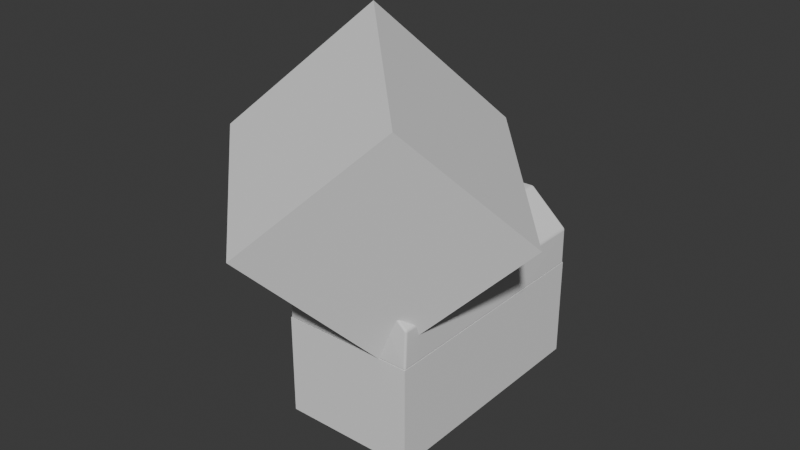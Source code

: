 # Source: obj_chest_HarryShanks_01.blend  (saved by Blender 5.0.119; exported with 4.5.12 LTS)
import bpy
from mathutils import Matrix  # noqa: F401  (used for matrix-valued properties, if any)

bpy.ops.wm.read_factory_settings(use_empty=True)
scene = bpy.context.scene
scene.name = 'Scene'

# ---- collections
col_collection = bpy.data.collections.new('Collection'); scene.collection.children.link(col_collection)

# ---- world
world_world = bpy.data.worlds.new('World'); scene.world = world_world
world_world.use_nodes = True; world_world.node_tree.nodes.clear()
_N = world_world.node_tree.nodes; _L = world_world.node_tree.links
n0 = _N.new('ShaderNodeOutputWorld'); n0.name = 'World Output'; n0.location = (200, 100)
n1 = _N.new('ShaderNodeBackground'); n1.name = 'Background'; n1.location = (-200, 100)
n1.inputs[0].default_value = (0.05088, 0.05088, 0.05088, 1.0)
_L.new(n1.outputs[0], n0.inputs[0])
n0.is_active_output = True
world_world.color = (0.05088, 0.05088, 0.05088)
world_world.sun_shadow_jitter_overblur = 0.0

# ---- meshes
me_cube_003 = bpy.data.meshes.new('Cube.003')
me_cube_003.from_pydata([(-2.739, 5.519, 2.248), (-2.739, 5.519, -2.248), (-2.739, 0.0, 2.248), (-2.739, 0.0, -2.248), (0.0, 5.519, 2.248), (0.0, 5.519, -2.248), (0.0, 0.0, -2.248), (-2.739, 2.759, 2.248), (-2.739, 5.519, 0.7493), (-2.739, 5.519, -0.7493), (-2.739, 2.759, -2.248), (-2.739, 0.0, -0.7493), (-2.739, 0.0, 0.7493), (0.0, 5.519, -0.7493), (0.0, 5.519, 0.7493), (-1.155, 5.519, 2.248), (-1.155, 5.519, -2.248), (-1.155, 0.0, -2.248), (0.0, 2.759, -2.248), (-1.155, 5.519, 0.7493), (-1.155, 5.519, -0.7493), (-2.739, 2.759, -0.7493), (-2.739, 2.759, 0.7493), (-1.155, 2.759, -2.248), (2.739, 5.519, 2.248), (2.739, 5.519, -2.248), (2.739, 0.0, 2.248), (2.739, 0.0, -2.248), (2.739, 2.759, 2.248), (2.739, 5.519, 0.7493), (2.739, 5.519, -0.7493), (2.739, 2.759, -2.248), (2.739, 0.0, -0.7493), (2.739, 0.0, 0.7493), (1.155, 5.519, 2.248), (1.155, 5.519, -2.248), (1.155, 0.0, -2.248), (1.155, 5.519, 0.7493), (1.155, 5.519, -0.7493), (2.739, 2.759, -0.7493), (2.739, 2.759, 0.7493), (1.155, 2.759, -2.248), (-2.739, -5.519, 2.248), (-2.739, -5.519, -2.248), (0.0, -5.519, 2.248), (0.0, -5.519, -2.248), (-2.739, -2.759, 2.248), (-2.739, -5.519, 0.7493), (-2.739, -5.519, -0.7493), (-2.739, -2.759, -2.248), (0.0, -5.519, -0.7493), (0.0, -5.519, 0.7493), (-1.155, -5.519, 2.248), (-1.155, -5.519, -2.248), (0.0, -2.759, -2.248), (-1.155, -5.519, 0.7493), (-1.155, -5.519, -0.7493), (-2.739, -2.759, -0.7493), (-2.739, -2.759, 0.7493), (-1.155, -2.759, -2.248), (2.739, -5.519, 2.248), (2.739, -5.519, -2.248), (2.739, -2.759, 2.248), (2.739, -5.519, 0.7493), (2.739, -5.519, -0.7493), (2.739, -2.759, -2.248), (1.155, -5.519, 2.248), (1.155, -5.519, -2.248), (1.155, -5.519, 0.7493), (1.155, -5.519, -0.7493), (2.739, -2.759, -0.7493), (2.739, -2.759, 0.7493), (1.155, -2.759, -2.248)], [], [(10, 3, 17, 23), (21, 9, 8, 22), (17, 6, 18, 23), (20, 16, 5, 13), (19, 20, 13, 14), (22, 7, 2, 12), (15, 19, 14, 4), (0, 8, 19, 15), (10, 1, 9, 21), (8, 9, 20, 19), (9, 1, 16, 20), (3, 10, 21, 11), (23, 18, 5, 16), (8, 0, 7, 22), (11, 21, 22, 12), (1, 10, 23, 16), (31, 41, 36, 27), (39, 40, 29, 30), (36, 41, 18, 6), (38, 13, 5, 35), (37, 14, 13, 38), (40, 33, 26, 28), (34, 4, 14, 37), (24, 34, 37, 29), (31, 39, 30, 25), (29, 37, 38, 30), (30, 38, 35, 25), (27, 32, 39, 31), (41, 35, 5, 18), (29, 40, 28, 24), (32, 33, 40, 39), (25, 35, 41, 31), (49, 59, 17, 3), (57, 58, 47, 48), (17, 59, 54, 6), (56, 50, 45, 53), (55, 51, 50, 56), (58, 12, 2, 46), (52, 44, 51, 55), (42, 52, 55, 47), (49, 57, 48, 43), (47, 55, 56, 48), (48, 56, 53, 43), (3, 11, 57, 49), (59, 53, 45, 54), (47, 58, 46, 42), (11, 12, 58, 57), (43, 53, 59, 49), (65, 27, 36, 72), (70, 64, 63, 71), (36, 6, 54, 72), (69, 67, 45, 50), (68, 69, 50, 51), (71, 62, 26, 33), (66, 68, 51, 44), (60, 63, 68, 66), (65, 61, 64, 70), (63, 64, 69, 68), (64, 61, 67, 69), (27, 65, 70, 32), (72, 54, 45, 67), (63, 60, 62, 71), (32, 70, 71, 33), (61, 65, 72, 67)])
_uv = me_cube_003.uv_layers.new(name='UVMap')
_uv.uv.foreach_set('vector', [0.875, 0.5625, 0.875, 0.625, 0.8027, 0.625, 0.8027, 0.5625, 0.5417, 0.1875, 0.5417, 0.25, 0.4583, 0.25, 0.4583, 0.1875, 0.8027, 0.625, 0.75, 0.625, 0.75, 0.5625, 0.8027, 0.5625, 0.5417, 0.3223, 0.625, 0.3223, 0.625, 0.375, 0.5417, 0.375, 0.4583, 0.3223, 0.5417, 0.3223, 0.5417, 0.375, 0.4583, 0.375, 0.4583, 0.1875, 0.375, 0.1875, 0.375, 0.125, 0.4583, 0.125, 0.375, 0.3223, 0.4583, 0.3223, 0.4583, 0.375, 0.375, 0.375, 0.375, 0.25, 0.4583, 0.25, 0.4583, 0.3223, 0.375, 0.3223, 0.625, 0.1875, 0.625, 0.25, 0.5417, 0.25, 0.5417, 0.1875, 0.4583, 0.25, 0.5417, 0.25, 0.5417, 0.3223, 0.4583, 0.3223, 0.5417, 0.25, 0.625, 0.25, 0.625, 0.3223, 0.5417, 0.3223, 0.625, 0.125, 0.625, 0.1875, 0.5417, 0.1875, 0.5417, 0.125, 0.8027, 0.5625, 0.75, 0.5625, 0.75, 0.5, 0.8027, 0.5, 0.4583, 0.25, 0.375, 0.25, 0.375, 0.1875, 0.4583, 0.1875, 0.5417, 0.125, 0.5417, 0.1875, 0.4583, 0.1875, 0.4583, 0.125, 0.875, 0.5, 0.875, 0.5625, 0.8027, 0.5625, 0.8027, 0.5, 0.875, 0.5625, 0.8027, 0.5625, 0.8027, 0.625, 0.875, 0.625, 0.5417, 0.1875, 0.4583, 0.1875, 0.4583, 0.25, 0.5417, 0.25, 0.8027, 0.625, 0.8027, 0.5625, 0.75, 0.5625, 0.75, 0.625, 0.5417, 0.3223, 0.5417, 0.375, 0.625, 0.375, 0.625, 0.3223, 0.4583, 0.3223, 0.4583, 0.375, 0.5417, 0.375, 0.5417, 0.3223, 0.4583, 0.1875, 0.4583, 0.125, 0.375, 0.125, 0.375, 0.1875, 0.375, 0.3223, 0.375, 0.375, 0.4583, 0.375, 0.4583, 0.3223, 0.375, 0.25, 0.375, 0.3223, 0.4583, 0.3223, 0.4583, 0.25, 0.625, 0.1875, 0.5417, 0.1875, 0.5417, 0.25, 0.625, 0.25, 0.4583, 0.25, 0.4583, 0.3223, 0.5417, 0.3223, 0.5417, 0.25, 0.5417, 0.25, 0.5417, 0.3223, 0.625, 0.3223, 0.625, 0.25, 0.625, 0.125, 0.5417, 0.125, 0.5417, 0.1875, 0.625, 0.1875, 0.8027, 0.5625, 0.8027, 0.5, 0.75, 0.5, 0.75, 0.5625, 0.4583, 0.25, 0.4583, 0.1875, 0.375, 0.1875, 0.375, 0.25, 0.5417, 0.125, 0.4583, 0.125, 0.4583, 0.1875, 0.5417, 0.1875, 0.875, 0.5, 0.8027, 0.5, 0.8027, 0.5625, 0.875, 0.5625, 0.875, 0.5625, 0.8027, 0.5625, 0.8027, 0.625, 0.875, 0.625, 0.5417, 0.1875, 0.4583, 0.1875, 0.4583, 0.25, 0.5417, 0.25, 0.8027, 0.625, 0.8027, 0.5625, 0.75, 0.5625, 0.75, 0.625, 0.5417, 0.3223, 0.5417, 0.375, 0.625, 0.375, 0.625, 0.3223, 0.4583, 0.3223, 0.4583, 0.375, 0.5417, 0.375, 0.5417, 0.3223, 0.4583, 0.1875, 0.4583, 0.125, 0.375, 0.125, 0.375, 0.1875, 0.375, 0.3223, 0.375, 0.375, 0.4583, 0.375, 0.4583, 0.3223, 0.375, 0.25, 0.375, 0.3223, 0.4583, 0.3223, 0.4583, 0.25, 0.625, 0.1875, 0.5417, 0.1875, 0.5417, 0.25, 0.625, 0.25, 0.4583, 0.25, 0.4583, 0.3223, 0.5417, 0.3223, 0.5417, 0.25, 0.5417, 0.25, 0.5417, 0.3223, 0.625, 0.3223, 0.625, 0.25, 0.625, 0.125, 0.5417, 0.125, 0.5417, 0.1875, 0.625, 0.1875, 0.8027, 0.5625, 0.8027, 0.5, 0.75, 0.5, 0.75, 0.5625, 0.4583, 0.25, 0.4583, 0.1875, 0.375, 0.1875, 0.375, 0.25, 0.5417, 0.125, 0.4583, 0.125, 0.4583, 0.1875, 0.5417, 0.1875, 0.875, 0.5, 0.8027, 0.5, 0.8027, 0.5625, 0.875, 0.5625, 0.875, 0.5625, 0.875, 0.625, 0.8027, 0.625, 0.8027, 0.5625, 0.5417, 0.1875, 0.5417, 0.25, 0.4583, 0.25, 0.4583, 0.1875, 0.8027, 0.625, 0.75, 0.625, 0.75, 0.5625, 0.8027, 0.5625, 0.5417, 0.3223, 0.625, 0.3223, 0.625, 0.375, 0.5417, 0.375, 0.4583, 0.3223, 0.5417, 0.3223, 0.5417, 0.375, 0.4583, 0.375, 0.4583, 0.1875, 0.375, 0.1875, 0.375, 0.125, 0.4583, 0.125, 0.375, 0.3223, 0.4583, 0.3223, 0.4583, 0.375, 0.375, 0.375, 0.375, 0.25, 0.4583, 0.25, 0.4583, 0.3223, 0.375, 0.3223, 0.625, 0.1875, 0.625, 0.25, 0.5417, 0.25, 0.5417, 0.1875, 0.4583, 0.25, 0.5417, 0.25, 0.5417, 0.3223, 0.4583, 0.3223, 0.5417, 0.25, 0.625, 0.25, 0.625, 0.3223, 0.5417, 0.3223, 0.625, 0.125, 0.625, 0.1875, 0.5417, 0.1875, 0.5417, 0.125, 0.8027, 0.5625, 0.75, 0.5625, 0.75, 0.5, 0.8027, 0.5, 0.4583, 0.25, 0.375, 0.25, 0.375, 0.1875, 0.4583, 0.1875, 0.5417, 0.125, 0.5417, 0.1875, 0.4583, 0.1875, 0.4583, 0.125, 0.875, 0.5, 0.875, 0.5625, 0.8027, 0.5625, 0.8027, 0.5])
me_cube_003.update()
me_cube_001 = bpy.data.meshes.new('Cube.001')
me_cube_001.from_pydata([(-2.739, 5.519, 2.248), (-2.739, 0.0, 2.248), (0.0, 5.519, 2.248), (-2.739, 2.759, 2.248), (-1.155, 5.519, 2.248), (-1.155, 5.519, 5.259), (-2.739, 5.519, 3.894), (-1.155, 0.0, 5.259), (-2.739, 0.0, 3.894), (-2.739, 2.759, 3.894), (-1.155, 2.759, 5.259), (0.0, 2.759, 5.259), (0.0, 0.0, 5.259), (0.0, 5.519, 5.259)], [], [(4, 2, 13, 5), (1, 3, 9, 8), (3, 0, 6, 9), (0, 4, 5, 6), (5, 10, 9, 6), (12, 7, 10, 11), (10, 7, 8, 9), (11, 10, 5, 13)])
_uv = me_cube_001.uv_layers.new(name='UVMap')
_uv.uv.foreach_set('vector', [0.375, 0.3223, 0.375, 0.375, 0.375, 0.375, 0.375, 0.3223, 0.375, 0.125, 0.375, 0.1875, 0.375, 0.1875, 0.375, 0.125, 0.375, 0.1875, 0.375, 0.25, 0.375, 0.25, 0.375, 0.1875, 0.375, 0.25, 0.375, 0.3223, 0.375, 0.3223, 0.375, 0.25, 0.1973, 0.5, 0.1973, 0.5625, 0.1162, 0.5625, 0.1162, 0.5, 0.25, 0.625, 0.1973, 0.625, 0.1973, 0.5625, 0.25, 0.5625, 0.1973, 0.5625, 0.1973, 0.625, 0.1162, 0.625, 0.1162, 0.5625, 0.25, 0.5625, 0.1973, 0.5625, 0.1973, 0.5, 0.25, 0.5])
me_cube_001.update()
me_cylinder = bpy.data.meshes.new('Cylinder')
me_cylinder.from_pydata([(0.0, 1.0, -1.0), (0.0, 1.0, 1.0), (0.1951, 0.9808, -1.0), (0.1951, 0.9808, 1.0), (0.3827, 0.9239, -1.0), (-0.1951, -0.9808, -1.0), (-0.3827, -0.9239, -1.0), (-0.3827, -0.9239, 1.0), (-0.5556, -0.8315, -1.0), (-0.5556, -0.8315, 1.0), (-0.7071, -0.7071, -1.0), (-0.7071, -0.7071, 1.0), (-0.8315, -0.5556, -1.0), (-0.8315, -0.5556, 1.0), (-0.9239, -0.3827, -1.0), (-0.9239, -0.3827, 1.0), (-0.9808, -0.1951, -1.0), (-0.9808, -0.1951, 1.0), (-1.0, 0.0, -1.0), (-1.0, 0.0, 1.0), (-0.9808, 0.1951, -1.0), (-0.9808, 0.1951, 1.0), (-0.9239, 0.3827, -1.0), (-0.9239, 0.3827, 1.0), (-0.8315, 0.5556, -1.0), (-0.8315, 0.5556, 1.0), (-0.7071, 0.7071, -1.0), (-0.7071, 0.7071, 1.0), (-0.5556, 0.8315, -1.0), (-0.5556, 0.8315, 1.0), (-0.3827, 0.9239, -1.0), (-0.3827, 0.9239, 1.0), (-0.1951, 0.9808, -1.0), (-0.1951, 0.9808, 1.0), (0.2467, 0.9651, 1.0), (0.3827, 0.9239, -0.09748), (0.4873, 0.8679, -1.0), (-0.1195, -0.9882, -0.9878), (-0.1007, -0.9901, -1.0), (-0.1951, -0.9808, -0.4148), (-0.3704, -0.9276, 1.0), (-0.1169, -0.9854, -1.0)], [], [(0, 1, 3, 2), (4, 2, 3, 34, 35), (36, 4, 35), (39, 5, 38, 37), (40, 7, 6, 5, 39), (6, 7, 9, 8), (8, 9, 11, 10), (10, 11, 13, 12), (12, 13, 15, 14), (14, 15, 17, 16), (16, 17, 19, 18), (18, 19, 21, 20), (20, 21, 23, 22), (22, 23, 25, 24), (24, 25, 27, 26), (26, 27, 29, 28), (28, 29, 31, 30), (34, 3, 1, 33, 31, 29, 27, 25, 23, 21, 19, 17, 15, 13, 11, 9, 7, 40), (30, 31, 33, 32), (32, 33, 1, 0), (41, 38, 5, 6, 8, 10, 12, 14, 16, 18, 20, 22, 24, 26, 28, 30, 32, 0, 2, 4, 36), (37, 38, 41), (36, 35, 34, 40, 39, 37, 41)])
_uv = me_cylinder.uv_layers.new(name='UVMap')
_uv.uv.foreach_set('vector', [1.0, 0.5, 1.0, 1.0, 0.9688, 1.0, 0.9688, 0.5, 0.9375, 0.5, 0.9688, 0.5, 0.9688, 1.0, 0.9602, 1.0, 0.9375, 0.7256, 0.9186, 0.5, 0.9375, 0.5, 0.9375, 0.7256, 0.4688, 0.6463, 0.4688, 0.5, 0.4839, 0.5, 0.4809, 0.503, 0.4395, 1.0, 0.4375, 1.0, 0.4375, 0.5, 0.4688, 0.5, 0.4688, 0.6463, 0.4375, 0.5, 0.4375, 1.0, 0.4062, 1.0, 0.4062, 0.5, 0.4062, 0.5, 0.4062, 1.0, 0.375, 1.0, 0.375, 0.5, 0.375, 0.5, 0.375, 1.0, 0.3438, 1.0, 0.3438, 0.5, 0.3438, 0.5, 0.3438, 1.0, 0.3125, 1.0, 0.3125, 0.5, 0.3125, 0.5, 0.3125, 1.0, 0.2812, 1.0, 0.2812, 0.5, 0.2812, 0.5, 0.2812, 1.0, 0.25, 1.0, 0.25, 0.5, 0.25, 0.5, 0.25, 1.0, 0.2188, 1.0, 0.2188, 0.5, 0.2188, 0.5, 0.2188, 1.0, 0.1875, 1.0, 0.1875, 0.5, 0.1875, 0.5, 0.1875, 1.0, 0.1562, 1.0, 0.1562, 0.5, 0.1562, 0.5, 0.1562, 1.0, 0.125, 1.0, 0.125, 0.5, 0.125, 0.5, 0.125, 1.0, 0.09375, 1.0, 0.09375, 0.5, 0.09375, 0.5, 0.09375, 1.0, 0.0625, 1.0, 0.0625, 0.5, 0.3092, 0.4816, 0.2968, 0.4854, 0.25, 0.49, 0.2032, 0.4854, 0.1582, 0.4717, 0.1167, 0.4496, 0.08029, 0.4197, 0.05045, 0.3833, 0.02827, 0.3418, 0.01461, 0.2968, 0.01, 0.25, 0.01461, 0.2032, 0.02827, 0.1582, 0.05045, 0.1167, 0.08029, 0.08029, 0.1167, 0.05045, 0.1582, 0.02827, 0.1611, 0.02738, 0.0625, 0.5, 0.0625, 1.0, 0.03125, 1.0, 0.03125, 0.5, 0.03125, 0.5, 0.03125, 1.0, 0.0, 1.0, 0.0, 0.5, 0.7219, 0.0135, 0.7258, 0.01238, 0.7032, 0.01461, 0.6582, 0.02827, 0.6167, 0.05045, 0.5803, 0.08029, 0.5504, 0.1167, 0.5283, 0.1582, 0.5146, 0.2032, 0.51, 0.25, 0.5146, 0.2968, 0.5283, 0.3418, 0.5504, 0.3833, 0.5803, 0.4197, 0.6167, 0.4496, 0.6582, 0.4717, 0.7032, 0.4854, 0.75, 0.49, 0.7968, 0.4854, 0.8418, 0.4717, 0.867, 0.4583, 0.375, 0.7914, 0.3762, 0.7904, 0.375, 0.7905, 0.3711, 0.6067, 0.3109, 0.5863, 0.2371, 0.5636, 0.1998, 0.71, 0.2948, 0.7392, 0.3336, 0.75, 0.3345, 0.75])
me_cylinder.update()
me_cylinder_001 = bpy.data.meshes.new('Cylinder.001')
me_cylinder_001.from_pydata([(0.3827, -0.9239, -1.0), (0.3827, -0.9239, 1.0), (0.1951, -0.9808, -1.0), (0.1951, -0.9808, 1.0), (0.0, -1.0, -1.0), (0.0, -1.0, 1.0), (-0.1951, -0.9808, -1.0), (-0.1951, -0.9808, 1.0), (-0.3827, -0.9239, -1.0), (-0.3827, -0.9239, 1.0), (-0.5556, -0.8315, -1.0), (-0.5556, -0.8315, 1.0), (-0.7071, -0.7071, -1.0), (-0.7071, -0.7071, 1.0), (-0.8315, -0.5556, -1.0), (-0.8315, -0.5556, 1.0), (-0.9239, -0.3827, -1.0), (-0.9239, -0.3827, 1.0), (-0.9808, -0.1951, -1.0), (-0.9808, -0.1951, 1.0), (-1.0, 0.0, -1.0), (-1.0, 0.0, 1.0), (-0.9808, 0.1951, -1.0), (-0.9808, 0.1951, 1.0), (-0.9239, 0.3827, -1.0), (-0.9239, 0.3827, 1.0), (-0.8315, 0.5556, -1.0), (-0.8315, 0.5556, 1.0), (-0.7071, 0.7071, -1.0), (-0.7071, 0.7071, 1.0), (-0.5556, 0.8315, -1.0), (-0.5556, 0.8315, 1.0), (-0.3827, 0.9239, -1.0), (-0.3827, 0.9239, 1.0), (0.4966, -0.863, 1.0), (0.5329, -0.8436, -1.0), (-0.2464, 0.9652, 1.0), (-0.2071, 0.9771, -1.0)], [], [(34, 1, 0, 35), (0, 1, 3, 2), (2, 3, 5, 4), (4, 5, 7, 6), (6, 7, 9, 8), (8, 9, 11, 10), (10, 11, 13, 12), (12, 13, 15, 14), (14, 15, 17, 16), (16, 17, 19, 18), (18, 19, 21, 20), (20, 21, 23, 22), (22, 23, 25, 24), (24, 25, 27, 26), (26, 27, 29, 28), (28, 29, 31, 30), (30, 31, 33, 32), (36, 33, 31, 29, 27, 25, 23, 21, 19, 17, 15, 13, 11, 9, 7, 5, 3, 1, 34), (37, 32, 33, 36), (35, 0, 2, 4, 6, 8, 10, 12, 14, 16, 18, 20, 22, 24, 26, 28, 30, 32, 37), (36, 34, 35, 37)])
_uv = me_cylinder_001.uv_layers.new(name='UVMap')
_uv.uv.foreach_set('vector', [0.5831, 1.0, 0.5625, 1.0, 0.5625, 0.5, 0.5896, 0.5, 0.5625, 0.5, 0.5625, 1.0, 0.5312, 1.0, 0.5312, 0.5, 0.5312, 0.5, 0.5312, 1.0, 0.5, 1.0, 0.5, 0.5, 0.5, 0.5, 0.5, 1.0, 0.4688, 1.0, 0.4688, 0.5, 0.4688, 0.5, 0.4688, 1.0, 0.4375, 1.0, 0.4375, 0.5, 0.4375, 0.5, 0.4375, 1.0, 0.4062, 1.0, 0.4062, 0.5, 0.4062, 0.5, 0.4062, 1.0, 0.375, 1.0, 0.375, 0.5, 0.375, 0.5, 0.375, 1.0, 0.3438, 1.0, 0.3438, 0.5, 0.3438, 0.5, 0.3438, 1.0, 0.3125, 1.0, 0.3125, 0.5, 0.3125, 0.5, 0.3125, 1.0, 0.2812, 1.0, 0.2812, 0.5, 0.2812, 0.5, 0.2812, 1.0, 0.25, 1.0, 0.25, 0.5, 0.25, 0.5, 0.25, 1.0, 0.2188, 1.0, 0.2188, 0.5, 0.2188, 0.5, 0.2188, 1.0, 0.1875, 1.0, 0.1875, 0.5, 0.1875, 0.5, 0.1875, 1.0, 0.1562, 1.0, 0.1562, 0.5, 0.1562, 0.5, 0.1562, 1.0, 0.125, 1.0, 0.125, 0.5, 0.125, 0.5, 0.125, 1.0, 0.09375, 1.0, 0.09375, 0.5, 0.09375, 0.5, 0.09375, 1.0, 0.0625, 1.0, 0.0625, 0.5, 0.1909, 0.4817, 0.1582, 0.4717, 0.1167, 0.4496, 0.08029, 0.4197, 0.05045, 0.3833, 0.02827, 0.3418, 0.01461, 0.2968, 0.01, 0.25, 0.01461, 0.2032, 0.02827, 0.1582, 0.05045, 0.1167, 0.08029, 0.08029, 0.1167, 0.05045, 0.1582, 0.02827, 0.2032, 0.01461, 0.25, 0.01, 0.2968, 0.01461, 0.3418, 0.02827, 0.3692, 0.04288, 0.03325, 0.5, 0.0625, 0.5, 0.0625, 1.0, 0.0398, 1.0, 0.8779, 0.04754, 0.8418, 0.02827, 0.7968, 0.01461, 0.75, 0.01, 0.7032, 0.01461, 0.6582, 0.02827, 0.6167, 0.05045, 0.5803, 0.08029, 0.5504, 0.1167, 0.5283, 0.1582, 0.5146, 0.2032, 0.51, 0.25, 0.5146, 0.2968, 0.5283, 0.3418, 0.5504, 0.3833, 0.5803, 0.4197, 0.6167, 0.4496, 0.6582, 0.4717, 0.7003, 0.4845, 0.5653, 0.574, 0.5267, 0.6153, 0.5688, 0.6543, 0.6072, 0.6131])
me_cylinder_001.update()
me_cube_005 = bpy.data.meshes.new('Cube.005')
me_cube_005.from_pydata([(-1.0, -1.0, -1.0), (-1.0, -1.0, 1.0), (-1.0, 1.0, -1.0), (-1.0, 1.0, 1.0), (1.0, -1.0, -1.0), (1.0, -1.0, 1.0), (1.0, 1.0, -1.0), (1.0, 1.0, 1.0)], [], [(0, 1, 3, 2), (2, 3, 7, 6), (6, 7, 5, 4), (4, 5, 1, 0), (2, 6, 4, 0), (7, 3, 1, 5)])
_uv = me_cube_005.uv_layers.new(name='UVMap')
_uv.uv.foreach_set('vector', [0.375, 0.0, 0.625, 0.0, 0.625, 0.25, 0.375, 0.25, 0.375, 0.25, 0.625, 0.25, 0.625, 0.5, 0.375, 0.5, 0.375, 0.5, 0.625, 0.5, 0.625, 0.75, 0.375, 0.75, 0.375, 0.75, 0.625, 0.75, 0.625, 1.0, 0.375, 1.0, 0.125, 0.5, 0.375, 0.5, 0.375, 0.75, 0.125, 0.75, 0.625, 0.5, 0.875, 0.5, 0.875, 0.75, 0.625, 0.75])
me_cube_005.update()

# ---- objects
ob_chest_base = bpy.data.objects.new('Chest_Base', me_cube_003)
ob_chest_lid_001 = bpy.data.objects.new('Chest_Lid.001', me_cube_001)
ob_cylinder = bpy.data.objects.new('Cylinder', me_cylinder)
ob_cylinder_001 = bpy.data.objects.new('Cylinder.001', me_cylinder_001)
ob_cube = bpy.data.objects.new('Cube', me_cube_005)

# ---- transforms, parenting, visibility, modifiers, constraints
ob_chest_base.location = (0.497, 0.2679, 1.878)
_m = ob_chest_base.modifiers.new('Solidify', 'SOLIDIFY')
_m.thickness = 0.6
_m.use_even_offset = True
ob_chest_lid_001.location = (0.497, 0.2679, 1.851)
_m = ob_chest_lid_001.modifiers.new('Mirror', 'MIRROR')
_m.use_axis = (True, True, False)
_m.use_clip = True
_m = ob_chest_lid_001.modifiers.new('Solidify', 'SOLIDIFY')
_m.thickness = 0.6
_m.use_even_offset = True
_m = ob_chest_lid_001.modifiers.new('Bevel', 'BEVEL')
_m.segments = 11
ob_cylinder.location = (-1.271, 4.318, 6.763)
ob_cylinder.rotation_euler = (6.274, -0.7882, 0.002555)
ob_cylinder_001.location = (-1.606, -3.887, 6.586)
ob_cylinder_001.rotation_euler = (6.274, -0.7882, 0.002555)
ob_cube.location = (0.7273, -3.909, 11.12)
ob_cube.rotation_euler = (2.767, 0.7325, 28.81)
ob_cube.scale = (4.361, 4.361, 4.361)

# ---- collection membership
col_collection.objects.link(ob_chest_base)
col_collection.objects.link(ob_chest_lid_001)
col_collection.objects.link(ob_cylinder)
col_collection.objects.link(ob_cylinder_001)
col_collection.objects.link(ob_cube)

# ---- scene / render settings (as saved in the file)
scene.frame_start = 1; scene.frame_end = 250; scene.frame_set(0)
scene.render.engine = 'BLENDER_EEVEE_NEXT'
scene.render.bake_bias = 0.0
scene.render.bake_samples = 0
scene.cycles.sampling_pattern = 'TABULATED_SOBOL'
scene.eevee.use_volume_custom_range = False
bpy.context.view_layer.update()

# ---- added for rendering (the .blend has no active camera and no usable light): camera, sun
cam_auto = bpy.data.cameras.new('AutoCamera')
cam_auto.lens = 50.0
cam_auto.sensor_width = 36.0
cam_auto.clip_end = 1000.0
ob_auto_camera = bpy.data.objects.new('AutoCamera', cam_auto)
scene.collection.objects.link(ob_auto_camera)
ob_auto_camera.location = (28.3863, -35.6296, 30.761)
ob_auto_camera.rotation_euler = (1.09748, -7.21219e-08, 0.694738)
scene.camera = ob_auto_camera
light_auto_sun = bpy.data.lights.new('AutoSun', 'SUN')
light_auto_sun.energy = 3.0
light_auto_sun.angle = 0.0523599
ob_auto_sun = bpy.data.objects.new('AutoSun', light_auto_sun)
scene.collection.objects.link(ob_auto_sun)
ob_auto_sun.rotation_euler = (0.872665, 0.174533, 0.523599)
bpy.context.view_layer.update()
